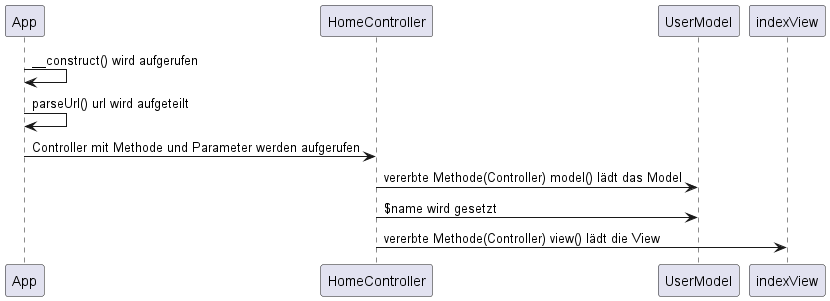

The diagram above was rendered by PlantUML. Its source (embedded in the PNG):
@startuml csr_diagramm

App -> App: __construct() wird aufgerufen
App -> App: parseUrl() url wird aufgeteilt
App -> HomeController: Controller mit Methode und Parameter werden aufgerufen
HomeController -> UserModel: vererbte Methode(Controller) model() lädt das Model 
HomeController -> UserModel: $name wird gesetzt
HomeController -> indexView: vererbte Methode(Controller) view() lädt die View

@enduml